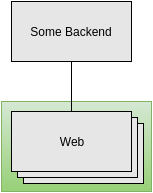

The diagram above was exported from draw.io. Its source (the exported page's mxGraphModel, read from the mxfile embedded in the PNG):
<mxGraphModel dx="1430" dy="767" grid="1" gridSize="10" guides="1" tooltips="1" connect="1" arrows="1" fold="1" page="1" pageScale="1" pageWidth="826" pageHeight="1169" background="#ffffff" math="0" shadow="0">
  <root>
    <mxCell id="0" />
    <mxCell id="1" parent="0" />
    <mxCell id="2" value="Some Backend" style="whiteSpace=wrap;html=1;fillColor=#e6e6e6;align=center;" vertex="1" parent="1">
      <mxGeometry x="10" y="10" width="120" height="60" as="geometry" />
    </mxCell>
    <mxCell id="3" value="" style="group" vertex="1" connectable="0" parent="1">
      <mxGeometry x="10" y="120" width="140" height="80" as="geometry" />
    </mxCell>
    <mxCell id="4" value="" style="whiteSpace=wrap;html=1;align=center;plain-green" vertex="1" parent="3">
      <mxGeometry x="-10" y="-10" width="150" height="90" as="geometry" />
    </mxCell>
    <mxCell id="5" value="" style="whiteSpace=wrap;html=1;fillColor=#e6e6e6;align=center;" vertex="1" parent="3">
      <mxGeometry x="12" y="12" width="120" height="60" as="geometry" />
    </mxCell>
    <mxCell id="6" value="" style="whiteSpace=wrap;html=1;fillColor=#e6e6e6;align=center;" vertex="1" parent="3">
      <mxGeometry x="6" y="6" width="120" height="60" as="geometry" />
    </mxCell>
    <mxCell id="7" value="Web" style="whiteSpace=wrap;html=1;fillColor=#e6e6e6;align=center;" vertex="1" parent="3">
      <mxGeometry width="120" height="60" as="geometry" />
    </mxCell>
    <mxCell id="8" value="" style="whiteSpace=wrap;html=1;align=center;plain-green" vertex="1" parent="1">
      <mxGeometry y="110" width="150" height="90" as="geometry" />
    </mxCell>
    <mxCell id="9" value="" style="whiteSpace=wrap;html=1;fillColor=#e6e6e6;align=center;" vertex="1" parent="1">
      <mxGeometry x="22" y="132" width="120" height="60" as="geometry" />
    </mxCell>
    <mxCell id="10" value="" style="whiteSpace=wrap;html=1;fillColor=#e6e6e6;align=center;" vertex="1" parent="1">
      <mxGeometry x="16" y="126" width="120" height="60" as="geometry" />
    </mxCell>
    <mxCell id="11" value="Web" style="whiteSpace=wrap;html=1;fillColor=#e6e6e6;align=center;" vertex="1" parent="1">
      <mxGeometry x="10" y="120" width="120" height="60" as="geometry" />
    </mxCell>
    <mxCell id="12" style="rounded=0;html=1;exitX=0.5;exitY=1;entryX=0.5;entryY=0;jettySize=auto;orthogonalLoop=1;endArrow=none;endFill=0;" edge="1" source="2" target="11" parent="1">
      <mxGeometry x="70" y="70" as="geometry" />
    </mxCell>
  </root>
</mxGraphModel>